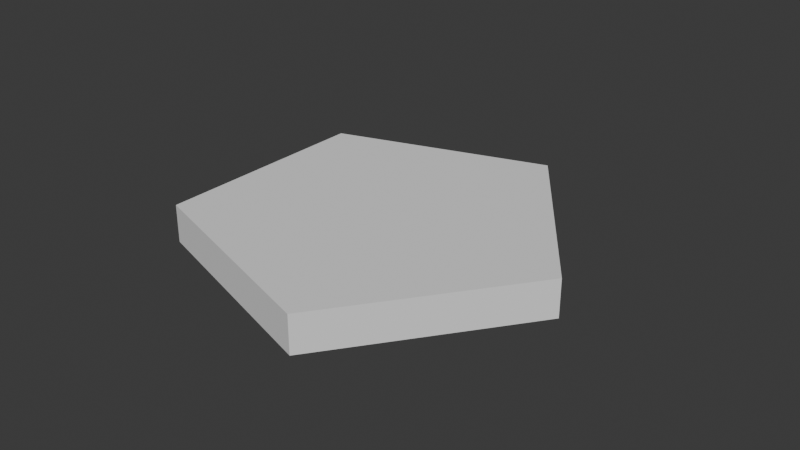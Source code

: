 # Source: BuildingBase.blend  (saved by Blender 4.2.66; exported with 4.5.12 LTS)
import bpy
from mathutils import Matrix  # noqa: F401  (used for matrix-valued properties, if any)

bpy.ops.wm.read_factory_settings(use_empty=True)
scene = bpy.context.scene
scene.name = 'Scene'

# ---- collections
col_collection = bpy.data.collections.new('Collection'); scene.collection.children.link(col_collection)

# ---- world
world_world = bpy.data.worlds.new('World'); scene.world = world_world
world_world.use_nodes = True; world_world.node_tree.nodes.clear()
_N = world_world.node_tree.nodes; _L = world_world.node_tree.links
n0 = _N.new('ShaderNodeOutputWorld'); n0.name = 'World Output'; n0.location = (300, 300)
n1 = _N.new('ShaderNodeBackground'); n1.name = 'Background'; n1.location = (10, 300)
n1.inputs[0].default_value = (0.05088, 0.05088, 0.05088, 1.0)
_L.new(n1.outputs[0], n0.inputs[0])
n0.is_active_output = True
world_world.color = (0.05088, 0.05088, 0.05088)
world_world.sun_shadow_jitter_overblur = 0.0

# ---- meshes
me_cylinder_001 = bpy.data.meshes.new('Cylinder.001')
me_cylinder_001.from_pydata([(0.0, 10.0, -1.0), (0.0, 10.0, 1.0), (9.511, 3.09, -1.0), (9.511, 3.09, 1.0), (5.878, -8.09, -1.0), (5.878, -8.09, 1.0), (-5.878, -8.09, -1.0), (-5.878, -8.09, 1.0), (-9.511, 3.09, -1.0), (-9.511, 3.09, 1.0), (0.0, -8.09, -1.0), (0.0, -8.09, 1.0)], [], [(0, 1, 3, 2), (2, 3, 5, 4), (4, 5, 11, 10), (3, 1, 11, 5), (6, 7, 9, 8), (8, 9, 1, 0), (0, 10, 6, 8), (10, 0, 2, 4), (10, 11, 7, 6), (11, 1, 9, 7)])
_uv = me_cylinder_001.uv_layers.new(name='UVMap')
_uv.uv.foreach_set('vector', [1.0, 0.5, 1.0, 1.0, 0.8, 1.0, 0.8, 0.5, 0.8, 0.5, 0.8, 1.0, 0.6, 1.0, 0.6, 0.5, 0.6, 0.5, 0.6, 1.0, 0.5, 1.0, 0.5, 0.5, 0.4783, 0.3242, 0.25, 0.49, 0.25, 0.05584, 0.3911, 0.05584, 0.4, 0.5, 0.4, 1.0, 0.2, 1.0, 0.2, 0.5, 0.2, 0.5, 0.2, 1.0, 2.98e-08, 1.0, 2.98e-08, 0.5, 0.75, 0.49, 0.75, 0.05584, 0.6089, 0.05584, 0.5217, 0.3242, 0.75, 0.05584, 0.75, 0.49, 0.9783, 0.3242, 0.8911, 0.05584, 0.5, 0.5, 0.5, 1.0, 0.4, 1.0, 0.4, 0.5, 0.25, 0.05584, 0.25, 0.49, 0.02175, 0.3242, 0.1089, 0.05584])
me_cylinder_001.update()

# ---- objects
ob_cylinder = bpy.data.objects.new('Cylinder', me_cylinder_001)

# ---- transforms, parenting, visibility, modifiers, constraints
ob_cylinder.location = (0.0, 0.0, 0.0)
ob_cylinder.rotation_euler = (0.0, -0.0, -0.3142)

# ---- collection membership
col_collection.objects.link(ob_cylinder)

# ---- scene / render settings (as saved in the file)
scene.frame_start = 1; scene.frame_end = 250; scene.frame_set(0)
scene.render.engine = 'BLENDER_EEVEE_NEXT'
scene.unit_settings.scale_length = 0.001
bpy.context.view_layer.update()

# ---- added for rendering (the .blend has no active camera and no usable light): camera, sun
cam_auto = bpy.data.cameras.new('AutoCamera')
cam_auto.lens = 50.0
cam_auto.sensor_width = 36.0
cam_auto.clip_end = 1000.0
ob_auto_camera = bpy.data.objects.new('AutoCamera', cam_auto)
scene.collection.objects.link(ob_auto_camera)
ob_auto_camera.location = (30.9473, -35.8745, 24.5218)
ob_auto_camera.rotation_euler = (1.09748, -7.21219e-08, 0.694738)
scene.camera = ob_auto_camera
light_auto_sun = bpy.data.lights.new('AutoSun', 'SUN')
light_auto_sun.energy = 3.0
light_auto_sun.angle = 0.0523599
ob_auto_sun = bpy.data.objects.new('AutoSun', light_auto_sun)
scene.collection.objects.link(ob_auto_sun)
ob_auto_sun.rotation_euler = (0.872665, 0.174533, 0.523599)
bpy.context.view_layer.update()
